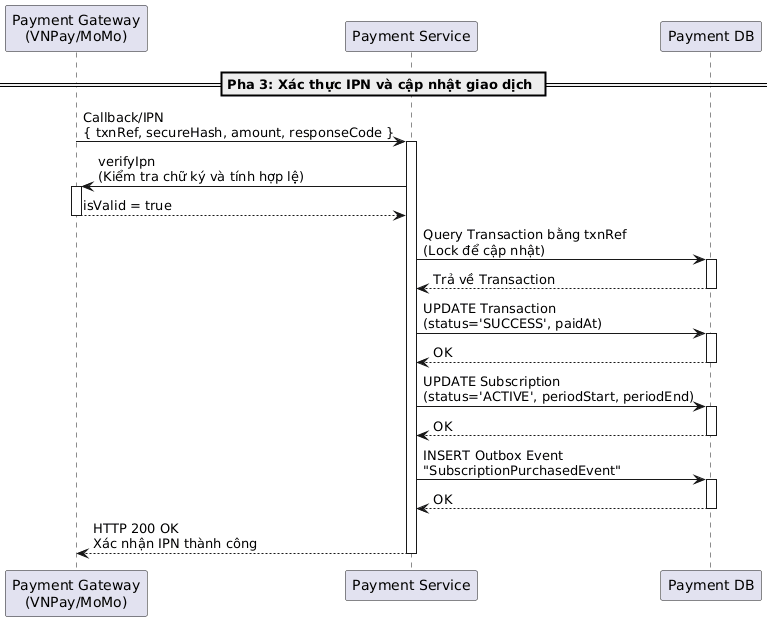

The diagram above was rendered by PlantUML. Its source (embedded in the PNG):
@startuml
participant "Payment Gateway\n(VNPay/MoMo)" as Gateway
participant "Payment Service" as PaymentService
participant "Payment DB" as DB

== Pha 3: Xác thực IPN và cập nhật giao dịch ==

Gateway -> PaymentService: Callback/IPN\n{ txnRef, secureHash, amount, responseCode }
activate PaymentService

PaymentService -> Gateway: verifyIpn\n(Kiểm tra chữ ký và tính hợp lệ)
activate Gateway
Gateway --> PaymentService: isValid = true
deactivate Gateway

PaymentService -> DB: Query Transaction bằng txnRef\n(Lock để cập nhật)
activate DB
DB --> PaymentService: Trả về Transaction
deactivate DB

PaymentService -> DB: UPDATE Transaction\n(status='SUCCESS', paidAt)
activate DB
DB --> PaymentService: OK
deactivate DB

PaymentService -> DB: UPDATE Subscription\n(status='ACTIVE', periodStart, periodEnd)
activate DB
DB --> PaymentService: OK
deactivate DB

PaymentService -> DB: INSERT Outbox Event\n"SubscriptionPurchasedEvent"
activate DB
DB --> PaymentService: OK
deactivate DB

PaymentService --> Gateway: HTTP 200 OK\nXác nhận IPN thành công
deactivate PaymentService
@enduml